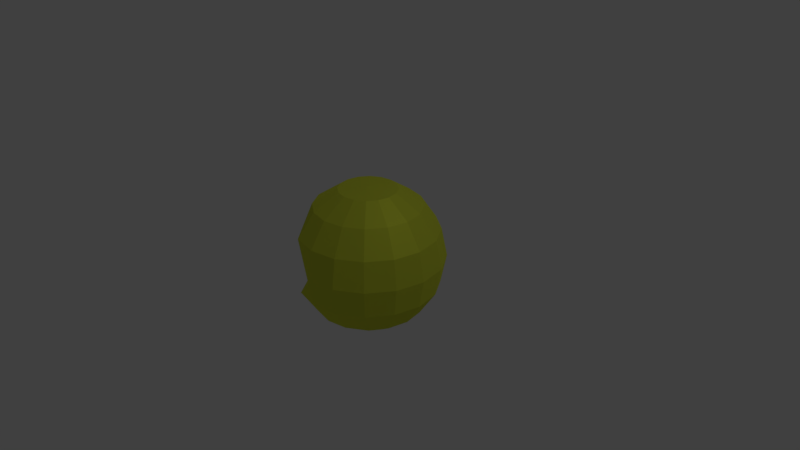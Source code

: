 # Source: pacman-ver3.5-OPEN.blend  (saved by Blender 2.79.0; exported with 4.5.12 LTS)
import bpy
from mathutils import Matrix  # noqa: F401  (used for matrix-valued properties, if any)

bpy.ops.wm.read_factory_settings(use_empty=True)
scene = bpy.context.scene
scene.name = 'Scene'

# ---- collections
col_collection_1 = bpy.data.collections.new('Collection 1'); scene.collection.children.link(col_collection_1)

# ---- materials (node trees are filled in below, after node groups)
mat_material = bpy.data.materials.new('Material')
mat_material.alpha_threshold = 0.0
mat_material.roughness = 0.5

# ---- material node trees
mat_material.use_nodes = True; mat_material.node_tree.nodes.clear()
_N = mat_material.node_tree.nodes; _L = mat_material.node_tree.links
n0 = _N.new('ShaderNodeOutputMaterial'); n0.name = 'Material Output'; n0.location = (403, 304)
n1 = _N.new('ShaderNodeMixShader'); n1.name = 'Mix Shader'; n1.location = (177, 294)
n1.inputs[0].default_value = 0.34
n2 = _N.new('ShaderNodeBsdfAnisotropic'); n2.name = 'Glossy BSDF'; n2.location = (-69, 139)
n2.distribution = 'GGX'
n2.inputs[0].default_value = (0.7305, 0.7991, 0.05951, 1.0)
n2.inputs[1].default_value = 0.6066
n3 = _N.new('ShaderNodeBsdfDiffuse'); n3.name = 'Diffuse BSDF'; n3.location = (-64, 310)
n3.inputs[0].default_value = (0.7305, 0.7991, 0.05951, 1.0)
n3.inputs[1].default_value = 0.431
_L.new(n3.outputs[0], n1.inputs[1])
_L.new(n1.outputs[0], n0.inputs[0])
_L.new(n2.outputs[0], n1.inputs[2])
n0.is_active_output = True

# ---- world
world_world = bpy.data.worlds.new('World'); scene.world = world_world
world_world.color = (0.05088, 0.05088, 0.05088)
world_world.use_sun_shadow = False
world_world.sun_shadow_jitter_overblur = 0.0
world_world.cycles.sampling_method = 'MANUAL'

# ---- cameras
cam_camera = bpy.data.cameras.new('Camera')
cam_camera.clip_end = 100.0
cam_camera.lens = 35.0
cam_camera.sensor_width = 32.0
cam_camera.sensor_height = 18.0
cam_camera.ortho_scale = 7.314
cam_camera.dof.focus_distance = 0.0

# ---- lights
light_lamp = bpy.data.lights.new('Lamp', 'POINT')
light_lamp.transmission_factor = 0.0
light_lamp.cutoff_distance = 30.0
light_lamp.energy = 100.0
light_lamp.shadow_buffer_clip_start = 1.001
light_lamp.shadow_soft_size = 0.1
light_lamp.shadow_maximum_resolution = 0.006
light_lamp.use_absolute_resolution = True

# ---- meshes
me_sphere_001 = bpy.data.meshes.new('Sphere.001')
me_sphere_001.from_pydata([(0.0, 0.7071, -0.7071), (0.0, 0.3827, -0.9239), (0.0, -0.3827, -0.9239), (0.0, -0.9239, -0.3827), (0.1464, 0.9239, -0.3536), (0.2706, 0.7071, -0.6533), (0.3536, 0.3827, -0.8536), (0.3827, -8.41e-08, -0.9239), (0.3536, -0.3827, -0.8536), (0.2706, -0.7071, -0.6533), (0.1464, -0.9239, -0.3536), (0.2706, 0.9239, -0.2706), (0.5, 0.7071, -0.5), (0.6533, 0.3827, -0.6533), (0.7071, -7.462e-08, -0.7071), (0.6533, -0.3827, -0.6533), (0.5, -0.7071, -0.5), (0.2706, -0.9239, -0.2706), (0.3536, 0.9239, -0.1464), (0.6533, 0.7071, -0.2706), (0.8536, 0.3827, -0.3536), (0.9239, -6.044e-08, -0.3827), (0.8536, -0.3827, -0.3536), (0.6533, -0.7071, -0.2706), (0.3536, -0.9239, -0.1464), (0.3827, 0.9239, -1.711e-07), (0.7071, 0.7071, -1.02e-07), (0.9239, 0.3827, -2.822e-08), (1.0, -4.371e-08, -1.149e-08), (0.9239, -0.3827, 5.234e-09), (0.7071, -0.7071, -4.019e-08), (0.3827, -0.9239, -1.581e-08), (0.3536, 0.9239, 0.1464), (0.6533, 0.7071, 0.2706), (0.8536, 0.3827, 0.3536), (0.9239, -2.698e-08, 0.3827), (0.8536, -0.3827, 0.3536), (0.6533, -0.7071, 0.2706), (0.3536, -0.9239, 0.1464), (0.2706, 0.9239, 0.2706), (0.5, 0.7071, 0.5), (0.6533, 0.3827, 0.6533), (0.7071, -1.28e-08, 0.7071), (0.6533, -0.3827, 0.6533), (0.5, -0.7071, 0.5), (0.2706, -0.9239, 0.2706), (0.1464, 0.9239, 0.3536), (0.2706, 0.7071, 0.6533), (0.3536, 0.3827, 0.8536), (0.3827, -3.327e-09, 0.9239), (0.3536, -0.3827, 0.8536), (0.2706, -0.7071, 0.6533), (0.1464, -0.9239, 0.3536), (-7.268e-08, 0.9239, 0.3827), (-2.664e-07, 0.7071, 0.7071), (-2.962e-07, 0.3827, 0.9239), (-3.26e-07, -2.132e-14, 1.0), (-2.962e-07, -0.3827, 0.9239), (-2.664e-07, -0.7071, 0.7071), (-1.621e-07, -0.9239, 0.3827), (-0.1464, 0.9239, 0.3536), (-0.2706, 0.7071, 0.6533), (-0.3536, 0.3827, 0.8536), (-0.3536, -0.3827, 0.8536), (-0.2706, -0.7071, 0.6533), (-0.1464, -0.9239, 0.3536), (-0.2706, 0.9239, 0.2706), (-0.5, 0.7071, 0.5), (-0.5, -0.7071, 0.5), (-0.2706, -0.9239, 0.2706), (-0.3536, 0.9239, 0.1464), (-0.6533, 0.7071, 0.2706), (-0.6533, -0.7071, 0.2706), (-0.3536, -0.9239, 0.1464), (-0.3827, 0.9239, -2.903e-07), (-0.7071, 0.7071, -5.192e-07), (-0.7071, -0.7071, -4.574e-07), (-0.3827, -0.9239, -2.989e-07), (-0.3536, 0.9239, -0.1464), (-0.6533, 0.7071, -0.2706), (-0.6533, -0.7071, -0.2706), (-0.3536, -0.9239, -0.1464), (-0.2706, 0.9239, -0.2706), (-0.5, 0.7071, -0.5), (-0.5, -0.7071, -0.5), (-0.2706, -0.9239, -0.2706), (-0.1464, 0.9239, -0.3536), (-0.2706, 0.7071, -0.6533), (-0.2706, -0.7071, -0.6533), (-0.1464, -0.9239, -0.3536), (-6.75e-14, 0.95, -4.153e-08), (1.061e-07, 0.9239, -0.3827), (4.34e-07, -0.7071, -0.7071), (0.0, -0.95, -1.095e-07)], [], [(93, 3, 10), (92, 2, 8, 9), (0, 91, 4, 5), (3, 92, 9, 10), (8, 2, 7), (1, 0, 5, 6), (91, 90, 4), (5, 4, 11, 12), (10, 9, 16, 17), (8, 7, 14, 15), (6, 5, 12, 13), (4, 90, 11), (93, 10, 17), (9, 8, 15, 16), (7, 6, 13, 14), (17, 16, 23, 24), (15, 14, 21, 22), (13, 12, 19, 20), (11, 90, 18), (93, 17, 24), (16, 15, 22, 23), (14, 13, 20, 21), (12, 11, 18, 19), (18, 90, 25), (93, 24, 31), (23, 22, 29, 30), (21, 20, 27, 28), (19, 18, 25, 26), (24, 23, 30, 31), (22, 21, 28, 29), (20, 19, 26, 27), (30, 29, 36, 37), (28, 27, 34, 35), (26, 25, 32, 33), (31, 30, 37, 38), (29, 28, 35, 36), (27, 26, 33, 34), (25, 90, 32), (93, 31, 38), (38, 37, 44, 45), (36, 35, 42, 43), (34, 33, 40, 41), (32, 90, 39), (93, 38, 45), (37, 36, 43, 44), (35, 34, 41, 42), (33, 32, 39, 40), (43, 42, 49, 50), (41, 40, 47, 48), (39, 90, 46), (93, 45, 52), (44, 43, 50, 51), (42, 41, 48, 49), (40, 39, 46, 47), (45, 44, 51, 52), (93, 52, 59), (51, 50, 57, 58), (49, 48, 55, 56), (47, 46, 53, 54), (52, 51, 58, 59), (50, 49, 56, 57), (48, 47, 54, 55), (46, 90, 53), (56, 55, 62), (54, 53, 60, 61), (59, 58, 64, 65), (57, 56, 63), (55, 54, 61, 62), (53, 90, 60), (93, 59, 65), (58, 57, 63, 64), (65, 64, 68, 69), (60, 90, 66), (93, 65, 69), (7, 56, 62, 1), (61, 60, 66, 67), (62, 61, 67, 71), (66, 90, 70), (93, 69, 73), (64, 63, 72, 68), (67, 66, 70, 71), (69, 68, 72, 73), (93, 73, 77), (71, 70, 74, 75), (73, 72, 76, 77), (70, 90, 74), (75, 74, 78, 79), (77, 76, 80, 81), (74, 90, 78), (93, 77, 81), (81, 80, 84, 85), (78, 90, 82), (93, 81, 85), (79, 78, 82, 83), (82, 90, 86), (93, 85, 89), (83, 82, 86, 87), (85, 84, 88, 89), (1, 83, 87, 0), (88, 84, 2, 92), (6, 7, 1), (87, 86, 91, 0), (89, 88, 92, 3), (86, 90, 91), (93, 89, 3), (71, 83, 1, 62), (71, 75, 79, 83), (7, 2, 63, 56), (63, 2, 84, 72), (72, 84, 80, 76)])
me_sphere_001.materials.append(mat_material)
me_sphere_001.use_remesh_preserve_volume = False
me_sphere_001.use_remesh_preserve_attributes = False
me_sphere_001.use_mirror_vertex_groups = False
me_sphere_001.update()

# ---- objects
ob_sphere_001 = bpy.data.objects.new('Sphere.001', me_sphere_001)
ob_lamp = bpy.data.objects.new('Lamp', light_lamp)
ob_camera = bpy.data.objects.new('Camera', cam_camera)

# ---- transforms, parenting, visibility, modifiers, constraints
ob_sphere_001.location = (0.0, 0.0, 0.0)
ob_sphere_001.rotation_euler = (1.571, 0.0, 0.0)
ob_sphere_001.lineart.crease_threshold = 0.0
ob_lamp.location = (4.076, 1.005, 5.904)
ob_lamp.rotation_euler = (0.6503, 0.05522, 1.866)
ob_lamp.lock_rotations_4d = False
ob_lamp.empty_display_type = 'ARROWS'
ob_lamp.color = (0.0, 0.0, 0.0, 0.0)
ob_lamp.lineart.crease_threshold = 0.0
ob_camera.location = (7.481, -6.508, 5.344)
ob_camera.rotation_euler = (1.109, 0.0, 0.8149)
ob_camera.lock_rotations_4d = False
ob_camera.empty_display_type = 'ARROWS'
ob_camera.color = (0.0, 0.0, 0.0, 0.0)
ob_camera.display_type = 'WIRE'
ob_camera.lineart.crease_threshold = 0.0

# ---- collection membership
col_collection_1.objects.link(ob_sphere_001)
col_collection_1.objects.link(ob_lamp)
col_collection_1.objects.link(ob_camera)

# ---- scene / render settings (as saved in the file)
scene.camera = ob_camera
scene.frame_start = 1; scene.frame_end = 250; scene.frame_set(36)
scene.render.engine = 'CYCLES'
scene.render.resolution_percentage = 50
scene.render.dither_intensity = 0.0
scene.cycles.use_denoising = False
scene.cycles.samples = 128
scene.cycles.sampling_pattern = 'TABULATED_SOBOL'
scene.cycles.use_adaptive_sampling = False
scene.cycles.use_light_tree = False
scene.cycles.blur_glossy = 0.0
scene.cycles.sample_clamp_indirect = 0.0
scene.view_settings.view_transform = 'Standard'
bpy.context.view_layer.update()
